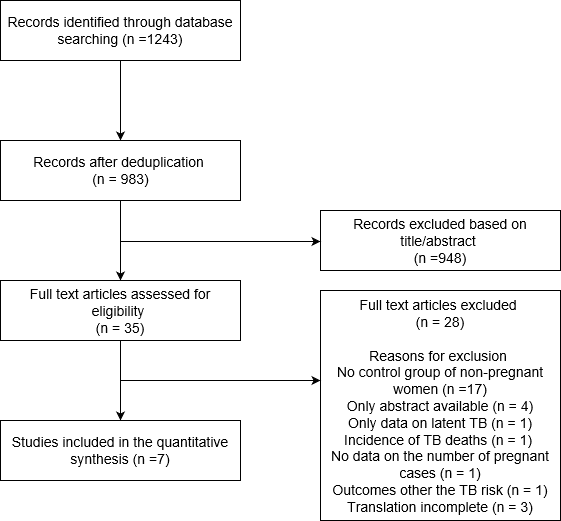

The diagram above was exported from draw.io. Its source (the exported page's mxGraphModel, read from the mxfile embedded in the PNG):
<mxGraphModel grid="1" dx="1422" dy="788" gridSize="10" guides="1" tooltips="1" connect="1" arrows="1" fold="1" page="1" pageScale="1" pageWidth="827" pageHeight="1169" math="0" shadow="0">
  <root>
    <mxCell id="0" />
    <mxCell id="1" parent="0" />
    <mxCell id="p7Cs9LO00bxreBE5OjTo-3" value="" parent="1" style="edgeStyle=orthogonalEdgeStyle;rounded=0;orthogonalLoop=1;jettySize=auto;html=1;" edge="1" source="p7Cs9LO00bxreBE5OjTo-1" target="p7Cs9LO00bxreBE5OjTo-2">
      <mxGeometry as="geometry" relative="1" />
    </mxCell>
    <mxCell id="p7Cs9LO00bxreBE5OjTo-1" value="&lt;font style=&quot;font-size: 14px&quot;&gt;R&lt;font style=&quot;font-size: 14px&quot;&gt;ecords identified through database searching (n =1243&lt;/font&gt;)&lt;/font&gt;" parent="1" style="rounded=0;whiteSpace=wrap;html=1;" vertex="1">
      <mxGeometry as="geometry" x="160" y="80" width="240" height="60" />
    </mxCell>
    <mxCell id="p7Cs9LO00bxreBE5OjTo-5" value="" parent="1" style="edgeStyle=orthogonalEdgeStyle;rounded=0;orthogonalLoop=1;jettySize=auto;html=1;" edge="1" source="p7Cs9LO00bxreBE5OjTo-2" target="p7Cs9LO00bxreBE5OjTo-4">
      <mxGeometry as="geometry" relative="1" />
    </mxCell>
    <mxCell id="p7Cs9LO00bxreBE5OjTo-2" value="&lt;font style=&quot;font-size: 14px&quot;&gt;Records &lt;font style=&quot;font-size: 14px&quot;&gt;after deduplication&amp;nbsp;&lt;br&gt;(n = 983&lt;/font&gt;)&lt;/font&gt;" parent="1" style="rounded=0;whiteSpace=wrap;html=1;" vertex="1">
      <mxGeometry as="geometry" x="160" y="220" width="240" height="60" />
    </mxCell>
    <mxCell id="p7Cs9LO00bxreBE5OjTo-8" value="&lt;font style=&quot;font-size: 14px&quot;&gt;R&lt;font style=&quot;font-size: 14px&quot;&gt;ecords excluded based on title/abstract&amp;nbsp;&lt;br&gt;(n =948&lt;/font&gt;)&lt;/font&gt;" parent="1" style="rounded=0;whiteSpace=wrap;html=1;" vertex="1">
      <mxGeometry as="geometry" x="480" y="290" width="240" height="60" />
    </mxCell>
    <mxCell id="p7Cs9LO00bxreBE5OjTo-7" value="" parent="1" style="edgeStyle=orthogonalEdgeStyle;rounded=0;orthogonalLoop=1;jettySize=auto;html=1;" edge="1" source="p7Cs9LO00bxreBE5OjTo-4" target="p7Cs9LO00bxreBE5OjTo-6">
      <mxGeometry as="geometry" relative="1" />
    </mxCell>
    <mxCell id="p7Cs9LO00bxreBE5OjTo-4" value="&lt;font style=&quot;font-size: 14px&quot;&gt;Full text articles assessed for eligibility&amp;nbsp;&lt;br&gt;(n = 35)&lt;/font&gt;" parent="1" style="rounded=0;whiteSpace=wrap;html=1;" vertex="1">
      <mxGeometry as="geometry" x="160" y="360" width="240" height="60" />
    </mxCell>
    <mxCell id="p7Cs9LO00bxreBE5OjTo-10" value="&lt;font style=&quot;font-size: 14px&quot;&gt;Full text articles excluded&amp;nbsp;&lt;br&gt;(n = 28)&lt;br&gt;&lt;br&gt;Reasons for exclusion&amp;nbsp;&lt;br&gt;No control group of non-pregnant women (n =17)&lt;br&gt;Only abstract available (n = 4)&lt;br&gt;Only data on latent TB (n = 1)&lt;br&gt;Incidence of TB deaths (n = 1)&amp;nbsp;&lt;br&gt;No data on the number of pregnant cases (n = 1)&lt;br&gt;Outcomes other the TB risk (n = 1)&lt;br&gt;Translation incomplete (n = 3)&lt;/font&gt;" parent="1" style="rounded=0;whiteSpace=wrap;html=1;" vertex="1">
      <mxGeometry as="geometry" x="480" y="370" width="240" height="230" />
    </mxCell>
    <mxCell id="p7Cs9LO00bxreBE5OjTo-6" value="&lt;font style=&quot;font-size: 14px&quot;&gt;Studies included in the quantitative synthesis (n =7)&lt;/font&gt;" parent="1" style="rounded=0;whiteSpace=wrap;html=1;" vertex="1">
      <mxGeometry as="geometry" x="160" y="500" width="240" height="60" />
    </mxCell>
    <mxCell id="p7Cs9LO00bxreBE5OjTo-12" value="" parent="1" style="endArrow=classic;html=1;" edge="1">
      <mxGeometry as="geometry" width="50" height="50" relative="1">
        <mxPoint as="sourcePoint" x="280" y="460" />
        <mxPoint as="targetPoint" x="480" y="460" />
      </mxGeometry>
    </mxCell>
    <mxCell id="p7Cs9LO00bxreBE5OjTo-13" value="" parent="1" style="endArrow=classic;html=1;entryX=0;entryY=0.5;entryDx=0;entryDy=0;entryPerimeter=0;" edge="1">
      <mxGeometry as="geometry" width="50" height="50" relative="1">
        <mxPoint as="sourcePoint" x="280" y="321" />
        <mxPoint as="targetPoint" x="480" y="321" />
      </mxGeometry>
    </mxCell>
  </root>
</mxGraphModel>